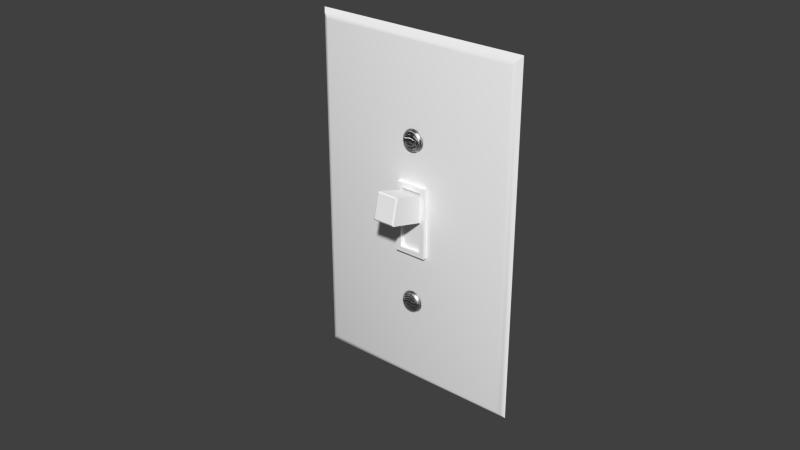 # Source: Light_Switch_1-Gang.blend  (saved by Blender 2.91.10; exported with 4.5.12 LTS)
import bpy
from mathutils import Matrix  # noqa: F401  (used for matrix-valued properties, if any)

bpy.ops.wm.read_factory_settings(use_empty=True)
scene = bpy.context.scene
scene.name = 'Scene'

# ---- collections
col_collection_1 = bpy.data.collections.new('Collection 1'); scene.collection.children.link(col_collection_1)

# ---- materials (node trees are filled in below, after node groups)
mat_gloss_white_plastic = bpy.data.materials.new('Gloss White Plastic')
mat_gloss_white_plastic.alpha_threshold = 0.0
mat_gloss_white_plastic.roughness = 0.5
mat_gloss_white_plastic.line_color = (0.0, 0.0, 0.0, 1.0)
mat_stainless_steel = bpy.data.materials.new('Stainless Steel')
mat_stainless_steel.alpha_threshold = 0.0
mat_stainless_steel.roughness = 0.5
mat_stainless_steel.line_color = (0.0, 0.0, 0.0, 1.0)

# ---- node groups
ng_brushed = bpy.data.node_groups.new('Brushed', 'ShaderNodeTree')
_s = ng_brushed.interface.new_socket(name='Color', in_out='OUTPUT', socket_type='NodeSocketColor')
_s = ng_brushed.interface.new_socket(name='Vector', in_out='INPUT', socket_type='NodeSocketVector')
_s.min_value = 0.0
_s.max_value = -1.0
_s = ng_brushed.interface.new_socket(name='Scale', in_out='INPUT', socket_type='NodeSocketFloat')
_s.default_value = 15.0
_s.min_value = -1000.0
_s.max_value = 1000.0
_N = ng_brushed.nodes; _L = ng_brushed.links
n0 = _N.new('ShaderNodeMapping'); n0.name = 'Mapping'; n0.location = (-294, 153)
n0.inputs[3].default_value = (0.1, 1000.0, 1.0)
n1 = _N.new('ShaderNodeValToRGB'); n1.name = 'ColorRamp.002'; n1.location = (311, 4)
n1.color_ramp.interpolation = 'B_SPLINE'
while len(n1.color_ramp.elements) > 1: n1.color_ramp.elements.remove(n1.color_ramp.elements[-1])
n1.color_ramp.elements[0].position = 0.1136; n1.color_ramp.elements[0].color = (0.0, 0.0, 0.0, 1.0)
_e = n1.color_ramp.elements.new(0.4955); _e.color = (0.1708, 0.1708, 0.1708, 0.5074)
_e = n1.color_ramp.elements.new(1.0); _e.color = (1.0, 1.0, 1.0, 0.0)
n2 = _N.new('NodeGroupOutput'); n2.name = 'Group Output'; n2.location = (636, 29)
n3 = _N.new('ShaderNodeTexNoise'); n3.name = 'Noise Texture'; n3.location = (52, -12)
n3.width = 150
n3.inputs[3].default_value = 1.0
n3.inputs[8].default_value = 8.0
n4 = _N.new('NodeGroupInput'); n4.name = 'Group Input'; n4.location = (-508, 131)
_L.new(n4.outputs[0], n0.inputs[0])
_L.new(n0.outputs[0], n3.inputs[0])
_L.new(n3.outputs[0], n1.inputs[0])
_L.new(n1.outputs[0], n2.inputs[0])
_L.new(n4.outputs[1], n3.inputs[2])
n2.is_active_output = True

# ---- material node trees
mat_gloss_white_plastic.use_nodes = True; mat_gloss_white_plastic.node_tree.nodes.clear()
_N = mat_gloss_white_plastic.node_tree.nodes; _L = mat_gloss_white_plastic.node_tree.links
n0 = _N.new('ShaderNodeOutputMaterial'); n0.name = 'Material Output'; n0.location = (300, 300)
n0.width = 120
n1 = _N.new('ShaderNodeBsdfDiffuse'); n1.name = 'Diffuse BSDF'; n1.location = (-113, 376)
n1.inputs[0].default_value = (0.9425, 0.9425, 0.9425, 1.0)
n2 = _N.new('ShaderNodeMixShader'); n2.name = 'Mix Shader'; n2.location = (95, 307)
n2.width = 150
n2.inputs[0].default_value = 0.02
n3 = _N.new('ShaderNodeBsdfAnisotropic'); n3.name = 'Glossy BSDF'; n3.location = (-112, 226)
n3.distribution = 'BECKMANN'
n3.inputs[1].default_value = 0.3162
_L.new(n1.outputs[0], n2.inputs[1])
_L.new(n3.outputs[0], n2.inputs[2])
_L.new(n2.outputs[0], n0.inputs[0])
n0.is_active_output = True
mat_stainless_steel.use_nodes = True; mat_stainless_steel.node_tree.nodes.clear()
_N = mat_stainless_steel.node_tree.nodes; _L = mat_stainless_steel.node_tree.links
n0 = _N.new('ShaderNodeLayerWeight'); n0.name = 'Layer Weight'; n0.location = (114, 494)
n0.width = 150
n0.inputs[0].default_value = 0.15
n1 = _N.new('ShaderNodeMixShader'); n1.name = 'Mix Shader'; n1.location = (316, 430)
n1.width = 137
n2 = _N.new('ShaderNodeBsdfAnisotropic'); n2.name = 'Glossy BSDF.001'; n2.location = (94, 224)
n2.width = 169
n2.distribution = 'BECKMANN'
n2.inputs[1].default_value = 0.4472
n3 = _N.new('ShaderNodeBsdfAnisotropic'); n3.name = 'Glossy BSDF'; n3.location = (101, 387)
n3.width = 168
n3.distribution = 'BECKMANN'
n3.inputs[1].default_value = 0.4472
n4 = _N.new('ShaderNodeValToRGB'); n4.name = 'ColorRamp'; n4.location = (-310, 466)
n4.color_ramp.interpolation = 'B_SPLINE'
while len(n4.color_ramp.elements) > 1: n4.color_ramp.elements.remove(n4.color_ramp.elements[-1])
n4.color_ramp.elements[0].position = 0.0; n4.color_ramp.elements[0].color = (0.438, 0.438, 0.438, 1.0)
_e = n4.color_ramp.elements.new(1.0); _e.color = (0.1008, 0.1008, 0.1008, 1.0)
n5 = _N.new('ShaderNodeFresnel'); n5.name = 'Fresnel'; n5.location = (-566, 368)
n5.width = 124
n5.inputs[0].default_value = 2.45
n6 = _N.new('ShaderNodeBump'); n6.name = 'Bump'; n6.location = (-106, 232)
n6.width = 150
n6.inputs[0].default_value = 1.2
n6.inputs[1].default_value = 0.1
n6.inputs[2].default_value = 1.0
n7 = _N.new('ShaderNodeGamma'); n7.name = 'Gamma'; n7.location = (-287, 197)
n7.inputs[1].default_value = 9.0
n8 = _N.new('ShaderNodeOutputMaterial'); n8.name = 'Material Output'; n8.location = (486, 423)
n8.width = 120
n9 = _N.new('ShaderNodeTexCoord'); n9.name = 'Texture Coordinate'; n9.location = (-644, 237)
n9.width = 150
n10 = _N.new('ShaderNodeGroup'); n10.name = 'Group'; n10.location = (-459, 205)
n10.width = 142
n10.node_tree = ng_brushed
n10.inputs[1].default_value = 1.0
_L.new(n3.outputs[0], n1.inputs[1])
_L.new(n1.outputs[0], n8.inputs[0])
_L.new(n2.outputs[0], n1.inputs[2])
_L.new(n0.outputs[1], n1.inputs[0])
_L.new(n6.outputs[0], n3.inputs[4])
_L.new(n6.outputs[0], n2.inputs[4])
_L.new(n4.outputs[0], n3.inputs[0])
_L.new(n7.outputs[0], n6.inputs[3])
_L.new(n10.outputs[0], n7.inputs[0])
_L.new(n5.outputs[0], n4.inputs[0])
_L.new(n9.outputs[3], n10.inputs[0])
n8.is_active_output = True

# ---- world
world_world = bpy.data.worlds.new('World'); scene.world = world_world
world_world.color = (0.05088, 0.05088, 0.05088)
world_world.use_sun_shadow = False
world_world.sun_shadow_jitter_overblur = 0.0
world_world.cycles.sampling_method = 'MANUAL'
world_world.cycles.sample_map_resolution = 256

# ---- meshes
me_double_light_outlet = bpy.data.meshes.new('Double_Light_Outlet')
me_double_light_outlet.from_pydata([(3.632e-07, 2.683e-07, 0.1143), (0.002547, -0.001716, 0.002842), (0.001064, -0.001141, 0.001364), (0.001064, -0.001141, 0.1129), (0.03357, -0.001716, 0.03187), (0.03239, -0.001716, 0.03108), (0.03161, -0.001716, 0.0299), (0.03133, -0.001716, 0.02851), (0.03161, -0.001716, 0.02712), (0.03239, -0.001716, 0.02594), (0.03357, -0.001716, 0.02515), (0.03269, -0.002511, 0.02624), (0.03199, -0.002511, 0.02728), (0.03175, -0.002511, 0.02851), (0.03199, -0.002511, 0.02974), (0.03269, -0.002511, 0.03079), (0.03373, -0.002511, 0.03148), (0.03373, -0.002511, 0.02554), (0.033, -0.002899, 0.02654), (0.03239, -0.002899, 0.02745), (0.03239, -0.002899, 0.02958), (0.033, -0.002899, 0.03048), (0.0339, -0.002899, 0.03109), (0.0339, -0.002899, 0.02594), (0.03315, -0.00349, 0.02898), (0.03315, -0.002899, 0.02898), (0.03453, -0.002899, 0.02898), (0.03143, -0.001716, 0.02782), (0.03184, -0.002511, 0.0279), (0.03184, -0.002511, 0.02913), (0.03143, -0.001716, 0.02921), (0.03315, -0.002899, 0.02851), (0.03416, -0.002899, 0.02851), (0.03453, -0.002899, 0.02851), (0.03315, -0.002899, 0.02805), (0.002547, -0.001716, 0.1115), (0.03357, -0.001716, 0.08531), (0.03239, -0.001716, 0.08453), (0.03161, -0.001716, 0.08335), (0.03133, -0.001716, 0.08195), (0.03161, -0.001716, 0.08056), (0.03239, -0.001716, 0.07938), (0.03357, -0.001716, 0.0786), (0.03269, -0.002511, 0.07968), (0.03199, -0.002511, 0.08072), (0.03175, -0.002511, 0.08195), (0.03199, -0.002511, 0.08319), (0.03269, -0.002511, 0.08423), (0.03373, -0.002511, 0.08493), (0.03373, -0.002511, 0.07898), (0.033, -0.002899, 0.07999), (0.03239, -0.002899, 0.08089), (0.03239, -0.002899, 0.08302), (0.033, -0.002899, 0.08392), (0.0339, -0.002899, 0.08453), (0.0339, -0.002899, 0.07938), (0.03315, -0.00349, 0.08242), (0.03453, -0.002899, 0.08242), (0.03143, -0.001716, 0.08126), (0.03184, -0.002511, 0.08134), (0.03184, -0.002511, 0.08257), (0.03143, -0.001716, 0.08265), (0.03315, -0.002899, 0.08195), (0.03416, -0.002899, 0.08195), (0.03453, -0.002899, 0.08195), (0.03315, -0.002899, 0.08149), (0.03416, -0.002899, 0.08149), (0.03496, -0.001716, 0.03215), (0.03635, -0.001716, 0.03187), (0.03753, -0.001716, 0.03108), (0.03832, -0.001716, 0.0299), (0.03859, -0.001716, 0.02851), (0.03832, -0.001716, 0.02712), (0.03753, -0.001716, 0.02594), (0.03635, -0.001716, 0.02515), (0.03496, -0.001716, 0.02488), (0.03723, -0.002511, 0.02624), (0.03793, -0.002511, 0.02728), (0.03817, -0.002511, 0.02851), (0.03793, -0.002511, 0.02974), (0.03723, -0.002511, 0.03079), (0.03619, -0.002511, 0.03148), (0.03496, -0.002511, 0.03173), (0.03619, -0.002511, 0.02554), (0.03496, -0.002511, 0.0253), (0.03693, -0.002899, 0.02654), (0.03753, -0.002899, 0.02745), (0.03753, -0.002899, 0.02958), (0.03693, -0.002899, 0.03048), (0.03603, -0.002899, 0.03109), (0.03496, -0.002899, 0.0313), (0.03603, -0.002899, 0.02594), (0.03496, -0.002899, 0.02573), (0.03576, -0.00349, 0.02805), (0.03677, -0.00349, 0.02805), (0.03576, -0.00349, 0.02898), (0.03677, -0.002899, 0.02898), (0.03576, -0.002899, 0.02898), (0.0354, -0.002899, 0.02898), (0.0354, -0.002899, 0.02805), (0.03849, -0.001716, 0.02782), (0.03809, -0.002511, 0.0279), (0.03809, -0.002511, 0.02913), (0.03849, -0.001716, 0.02921), (0.03677, -0.002899, 0.02851), (0.03576, -0.002899, 0.02851), (0.0354, -0.002899, 0.02851), (0.03496, -0.002899, 0.02851), (0.03677, -0.002899, 0.02805), (0.03768, -0.002899, 0.02798), (0.03496, -0.001716, 0.08559), (0.03635, -0.001716, 0.08531), (0.03753, -0.001716, 0.08453), (0.03832, -0.001716, 0.08335), (0.03859, -0.001716, 0.08195), (0.03832, -0.001716, 0.08056), (0.03753, -0.001716, 0.07938), (0.03635, -0.001716, 0.0786), (0.03496, -0.001716, 0.07832), (0.03723, -0.002511, 0.07968), (0.03793, -0.002511, 0.08072), (0.03817, -0.002511, 0.08195), (0.03793, -0.002511, 0.08319), (0.03723, -0.002511, 0.08423), (0.03619, -0.002511, 0.08493), (0.03496, -0.002511, 0.08517), (0.03619, -0.002511, 0.07898), (0.03496, -0.002511, 0.07874), (0.03693, -0.002899, 0.07999), (0.03753, -0.002899, 0.08089), (0.03753, -0.002899, 0.08302), (0.03693, -0.002899, 0.08392), (0.03603, -0.002899, 0.08453), (0.03496, -0.002899, 0.08474), (0.03603, -0.002899, 0.07938), (0.03496, -0.002899, 0.07917), (0.03576, -0.00349, 0.08242), (0.0354, -0.00349, 0.08242), (0.03496, -0.00349, 0.08242), (0.03496, -0.00349, 0.08149), (0.03677, -0.002899, 0.08242), (0.03576, -0.002899, 0.08242), (0.0354, -0.002899, 0.08242), (0.03496, -0.002899, 0.08242), (0.03496, -0.002899, 0.08149), (0.03849, -0.001716, 0.08126), (0.03809, -0.002511, 0.08134), (0.03809, -0.002511, 0.08257), (0.03849, -0.001716, 0.08265), (0.03677, -0.002899, 0.08195), (0.03576, -0.002899, 0.08195), (0.0354, -0.002899, 0.08195), (0.03496, -0.002899, 0.08195), (0.03677, -0.002899, 0.08149), (0.06985, 2.683e-07, 2.018e-07), (0.0673, -0.001716, 0.002842), (0.06879, -0.001141, 0.001364), (0.06879, -0.001141, 0.1129), (0.0673, -0.001716, 0.1115), (3.632e-07, 2.683e-07, 2.018e-07), (0.03496, -0.00349, 0.02805), (0.03453, -0.00349, 0.02805), (0.03416, -0.00349, 0.02805), (0.03315, -0.00349, 0.02805), (0.03416, -0.00349, 0.02898), (0.03453, -0.00349, 0.02898), (0.03496, -0.00349, 0.02898), (0.03496, -0.002899, 0.02805), (0.03453, -0.002899, 0.02805), (0.03416, -0.002899, 0.02898), (0.03496, -0.002899, 0.02898), (0.03225, -0.002899, 0.02905), (0.03225, -0.002899, 0.02851), (0.03416, -0.002899, 0.02805), (0.03225, -0.002899, 0.02798), (0.03453, -0.00349, 0.08149), (0.03416, -0.00349, 0.08149), (0.03315, -0.00349, 0.08149), (0.03416, -0.00349, 0.08242), (0.03453, -0.00349, 0.08242), (0.03453, -0.002899, 0.08149), (0.03315, -0.002899, 0.08242), (0.03416, -0.002899, 0.08242), (0.03225, -0.002899, 0.08249), (0.03225, -0.002899, 0.08195), (0.03225, -0.002899, 0.08142), (0.0354, -0.00349, 0.02805), (0.03677, -0.00349, 0.02898), (0.0354, -0.00349, 0.02898), (0.03768, -0.002899, 0.02905), (0.03768, -0.002899, 0.02851), (0.03576, -0.002899, 0.02805), (0.0354, -0.00349, 0.08149), (0.03576, -0.00349, 0.08149), (0.03677, -0.00349, 0.08149), (0.03677, -0.00349, 0.08242), (0.0354, -0.002899, 0.08149), (0.03768, -0.002899, 0.08249), (0.03768, -0.002899, 0.08195), (0.03576, -0.002899, 0.08149), (0.03768, -0.002899, 0.08142), (0.06985, 2.683e-07, 0.1143), (0.02975, -0.001716, 0.04539), (0.0401, -0.001716, 0.04539), (0.02975, -0.001716, 0.06825), (0.0401, -0.001716, 0.06825), (0.02975, -0.003016, 0.04539), (0.0401, -0.003016, 0.04539), (0.02975, -0.003016, 0.06825), (0.0401, -0.003016, 0.06825), (0.03133, -0.003016, 0.06667), (0.03133, -0.003016, 0.04697), (0.03852, -0.003016, 0.04697), (0.03852, -0.003016, 0.06667), (0.03133, -0.001888, 0.06667), (0.03133, -0.001888, 0.04697), (0.03852, -0.001888, 0.04697), (0.03852, -0.001888, 0.06667), (0.03133, -0.001888, 0.05682), (0.03852, -0.001888, 0.05682), (0.03852, -0.001888, 0.06548), (0.03133, -0.001888, 0.06548), (0.03133, -0.01286, 0.06896), (0.03173, -0.01342, 0.06869), (0.03852, -0.01286, 0.06896), (0.03812, -0.01342, 0.06869), (0.03812, -0.01524, 0.06108), (0.03852, -0.01494, 0.06057), (0.03133, -0.01494, 0.06057), (0.03173, -0.01524, 0.06108)], [], [(60, 45, 184, 183), (14, 29, 171, 20), (30, 7, 13, 29), (8, 9, 11, 12), (67, 4, 16, 82), (10, 75, 84, 17), (5, 6, 14, 15), (27, 8, 12, 28), (9, 10, 17, 11), (4, 5, 15, 16), (15, 14, 20, 21), (17, 84, 92, 23), (82, 16, 22, 90), (12, 11, 18, 19), (16, 15, 21, 22), (11, 17, 23, 18), (7, 27, 28, 13), (6, 30, 29, 14), (28, 12, 19, 174), (107, 33, 168, 167), (163, 162, 173, 34), (53, 52, 56, 178), (61, 39, 45, 60), (40, 41, 43, 44), (110, 36, 48, 125), (42, 118, 127, 49), (37, 38, 46, 47), (58, 40, 44, 59), (41, 42, 49, 43), (36, 37, 47, 48), (47, 46, 52, 53), (49, 127, 135, 55), (125, 48, 54, 133), (44, 43, 50, 51), (48, 47, 53, 54), (43, 49, 55, 50), (39, 58, 59, 45), (38, 61, 60, 46), (182, 181, 62, 63), (63, 62, 65, 66), (62, 184, 185, 65), (64, 63, 66, 180), (13, 28, 174, 172), (50, 55, 175, 176), (25, 171, 172, 31), (19, 18, 162, 163), (33, 32, 173, 168), (103, 102, 78, 71), (72, 77, 76, 73), (67, 82, 81, 68), (74, 83, 84, 75), (69, 80, 79, 70), (100, 101, 77, 72), (73, 76, 83, 74), (68, 81, 80, 69), (80, 88, 87, 79), (83, 91, 92, 84), (82, 90, 89, 81), (77, 86, 85, 76), (81, 89, 88, 80), (76, 85, 91, 83), (86, 94, 93, 85), (71, 78, 101, 100), (70, 79, 102, 103), (189, 187, 96), (148, 147, 121, 114), (115, 120, 119, 116), (110, 125, 124, 111), (117, 126, 127, 118), (112, 123, 122, 113), (145, 146, 120, 115), (116, 119, 126, 117), (111, 124, 123, 112), (123, 131, 130, 122), (126, 134, 135, 127), (125, 133, 132, 124), (120, 129, 128, 119), (124, 132, 131, 123), (119, 128, 134, 126), (133, 138, 137, 132), (132, 137, 136, 131), (114, 121, 146, 145), (113, 122, 147, 148), (197, 195, 140), (146, 200, 129, 120), (142, 151, 150, 141), (55, 135, 139, 175), (178, 56, 181, 182), (193, 199, 196, 192), (179, 178, 182, 57), (194, 153, 199, 193), (51, 50, 176, 177), (138, 179, 57, 143), (175, 139, 144, 180), (54, 53, 178, 179), (141, 150, 149, 140), (26, 169, 32, 33), (163, 174, 19), (150, 199, 153, 149), (164, 24, 25, 169), (161, 160, 167, 168), (90, 22, 165, 166), (166, 165, 26, 170), (22, 21, 164, 165), (165, 164, 169, 26), (23, 92, 160, 161), (169, 25, 31, 32), (18, 23, 161, 162), (137, 142, 141, 136), (21, 20, 24, 164), (29, 13, 172, 171), (149, 153, 200, 198), (194, 129, 200), (143, 152, 151, 142), (32, 31, 34, 173), (151, 196, 199, 150), (121, 198, 200, 146), (197, 130, 195), (171, 25, 24), (162, 161, 168, 173), (171, 24, 20), (152, 144, 196, 151), (170, 26, 33, 107), (138, 143, 142, 137), (34, 174, 163), (140, 149, 198, 197), (31, 172, 174, 34), (153, 194, 200), (122, 130, 197, 147), (192, 196, 144, 139), (136, 141, 140, 195), (147, 197, 198, 121), (96, 104, 190, 189), (129, 194, 193, 128), (128, 193, 192, 134), (134, 192, 139, 135), (108, 94, 109), (106, 99, 191, 105), (131, 136, 195, 130), (104, 108, 109, 190), (107, 167, 99, 106), (93, 191, 99, 186), (94, 86, 109), (78, 190, 109, 101), (94, 108, 191, 93), (98, 106, 105, 97), (101, 109, 86, 77), (79, 87, 189, 102), (166, 170, 98, 188), (97, 105, 104, 96), (105, 191, 108, 104), (170, 107, 106, 98), (88, 95, 187, 87), (91, 186, 160, 92), (189, 87, 187), (95, 97, 96, 187), (188, 98, 97, 95), (89, 188, 95, 88), (85, 93, 186, 91), (186, 99, 167, 160), (90, 166, 188, 89), (102, 189, 190, 78), (65, 185, 177), (45, 59, 185, 184), (152, 64, 180, 144), (181, 183, 184, 62), (176, 175, 180, 66), (177, 185, 51), (177, 176, 66, 65), (183, 56, 52), (183, 181, 56), (59, 44, 51, 185), (57, 182, 63, 64), (133, 54, 179, 138), (46, 60, 183, 52), (143, 57, 64, 152), (3, 157, 201, 0), (3, 35, 158, 157), (2, 1, 35, 3), (3, 0, 159, 2), (157, 158, 155, 156), (157, 156, 154, 201), (1, 2, 156, 155), (156, 2, 159, 154), (35, 1, 155, 158), (204, 202, 206, 208), (213, 210, 214, 217), (205, 204, 208, 209), (213, 212, 207, 209), (202, 203, 207, 206), (211, 210, 208, 206), (212, 211, 206, 207), (212, 213, 217, 220, 219, 216), (210, 213, 209, 208), (221, 220, 217, 214), (219, 220, 224, 227), (211, 212, 216, 215), (218, 219, 227, 228), (203, 205, 209, 207), (220, 221, 222, 224), (215, 216, 219, 218), (211, 215, 218, 221, 214, 210), (229, 226, 225, 223), (202, 204, 205, 203), (224, 222, 223, 225), (226, 229, 228, 227), (227, 224, 225, 226), (222, 228, 229, 223), (221, 218, 228, 222)])
me_double_light_outlet.polygons.foreach_set('use_smooth', [True] * 209)
me_double_light_outlet.polygons.foreach_set('material_index', [1, 1, 1, 1, 1, 1, 1, 1, 1, 1, 1, 1, 1, 1, 1, 1, 1, 1, 1, 1, 1, 1, 1, 1, 1, 1, 1, 1, 1, 1, 1, 1, 1, 1, 1, 1, 1, 1, 1, 1, 1, 1, 1, 1, 1, 1, 1, 1, 1, 1, 1, 1, 1, 1, 1, 1, 1, 1, 1, 1, 1, 1, 1, 1, 1, 1, 1, 1, 1, 1, 1, 1, 1, 1, 1, 1, 1, 1, 1, 1, 1, 1, 1, 1, 1, 1, 1, 1, 1, 1, 1, 1, 1, 1, 1, 1, 1, 1, 1, 1, 1, 1, 1, 1, 1, 1, 1, 1, 1, 1, 1, 1, 1, 1, 1, 1, 1, 1, 1, 1, 1, 1, 1, 1, 1, 1, 1, 1, 1, 1, 1, 1, 1, 1, 1, 1, 1, 1, 1, 1, 1, 1, 1, 1, 1, 1, 1, 1, 1, 1, 1, 1, 1, 1, 1, 1, 1, 1, 1, 1, 1, 1, 1, 1, 1, 1, 1, 1, 1, 1, 1, 1, 1, 1, 1, 1, 0, 0, 0, 0, 0, 0, 0, 0, 0, 0, 0, 0, 0, 0, 0, 0, 0, 0, 0, 0, 0, 0, 0, 0, 0, 0, 0, 0, 0, 0, 0, 0, 0])
me_double_light_outlet.materials.append(mat_gloss_white_plastic)
me_double_light_outlet.materials.append(mat_stainless_steel)
me_double_light_outlet.use_remesh_preserve_volume = False
me_double_light_outlet.use_remesh_preserve_attributes = False
me_double_light_outlet.use_mirror_vertex_groups = False
me_double_light_outlet.update()

# ---- objects
ob_light_switch_1_gang = bpy.data.objects.new('Light Switch 1-Gang', me_double_light_outlet)

# ---- transforms, parenting, visibility, modifiers, constraints
ob_light_switch_1_gang.location = (0.0, 0.0, 0.0)
ob_light_switch_1_gang.lineart.crease_threshold = 0.0
_m = ob_light_switch_1_gang.modifiers.new('EdgeSplit', 'EDGE_SPLIT')

# ---- collection membership
col_collection_1.objects.link(ob_light_switch_1_gang)

# ---- scene / render settings (as saved in the file)
scene.frame_start = 1; scene.frame_end = 250; scene.frame_set(1)
scene.render.engine = 'CYCLES'
scene.render.resolution_percentage = 50
scene.render.dither_intensity = 0.0
scene.cycles.use_denoising = False
scene.cycles.samples = 10
scene.cycles.sampling_pattern = 'TABULATED_SOBOL'
scene.cycles.light_sampling_threshold = 0.0
scene.cycles.use_adaptive_sampling = False
scene.cycles.use_light_tree = False
scene.cycles.caustics_reflective = False
scene.cycles.caustics_refractive = False
scene.cycles.blur_glossy = 0.0
scene.cycles.pixel_filter_type = 'GAUSSIAN'
scene.cycles.sample_clamp_indirect = 0.0
scene.view_settings.view_transform = 'Standard'
bpy.context.view_layer.update()

# ---- added for rendering (the .blend has no active camera and no usable light): camera, sun
cam_auto = bpy.data.cameras.new('AutoCamera')
cam_auto.lens = 50.0
cam_auto.sensor_width = 36.0
cam_auto.clip_end = 1000.0
ob_auto_camera = bpy.data.objects.new('AutoCamera', cam_auto)
scene.collection.objects.link(ob_auto_camera)
ob_auto_camera.location = (0.21997, -0.229674, 0.205186)
ob_auto_camera.rotation_euler = (1.09748, -7.21219e-08, 0.694738)
scene.camera = ob_auto_camera
light_auto_sun = bpy.data.lights.new('AutoSun', 'SUN')
light_auto_sun.energy = 3.0
light_auto_sun.angle = 0.0523599
ob_auto_sun = bpy.data.objects.new('AutoSun', light_auto_sun)
scene.collection.objects.link(ob_auto_sun)
ob_auto_sun.rotation_euler = (0.872665, 0.174533, 0.523599)
bpy.context.view_layer.update()
